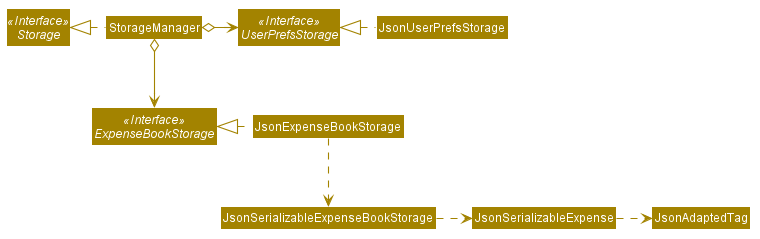

The diagram above was rendered by PlantUML. Its source (embedded in the PNG):
@startuml








skinparam BackgroundColor #FFFFFFF

skinparam Shadowing false

skinparam Class {
    FontColor #FFFFFF
    BorderThickness 1
    BorderColor #FFFFFF
    StereotypeFontColor #FFFFFF
    FontName Arial
}

skinparam Actor {
    BorderColor #000000
    Color #000000
    FontName Arial
}

skinparam Sequence {
    MessageAlign center
    BoxFontSize 15
    BoxPadding 0
    BoxFontColor #FFFFFF
    FontName Arial
}

skinparam Participant {
    FontColor #FFFFFFF
    Padding 20
}

skinparam MinClassWidth 50
skinparam ParticipantPadding 10
skinparam Shadowing false
skinparam DefaultTextAlignment center
skinparam packageStyle Rectangle

hide footbox
hide members
hide circle
skinparam arrowThickness 1.1
skinparam arrowColor #A38300
skinparam classBackgroundColor #A38300

Interface Storage <<Interface>>
Interface UserPrefsStorage <<Interface>>
Interface ExpenseBookStorage <<Interface>>

Class StorageManager
Class JsonUserPrefsStorage
Class JsonExpenseBookStorage

StorageManager .left.|> Storage
StorageManager o-right-> UserPrefsStorage
StorageManager o--> ExpenseBookStorage

JsonUserPrefsStorage .left.|> UserPrefsStorage
JsonExpenseBookStorage .left.|> ExpenseBookStorage
JsonExpenseBookStorage .down.> JsonSerializableExpenseBookStorage
JsonSerializableExpenseBookStorage .right.> JsonSerializableExpense
JsonSerializableExpense .right.> JsonAdaptedTag
@enduml